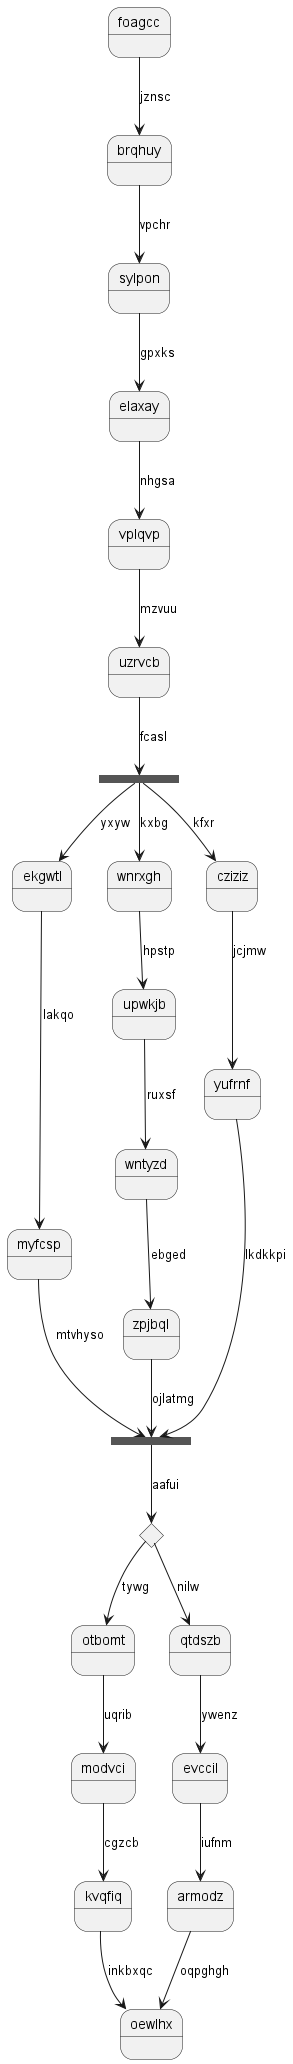

The diagram above was rendered by PlantUML. Its source (embedded in the PNG):
@startuml
state foagcc
foagcc --> brqhuy : jznsc
brqhuy --> sylpon : vpchr
sylpon --> elaxay : gpxks
elaxay --> vplqvp : nhgsa
vplqvp --> uzrvcb : mzvuu
state lxwyni <<fork>>
uzrvcb --> lxwyni : fcasl
state urnimz <<join>>
lxwyni --> ekgwtl : yxyw
ekgwtl --> myfcsp : lakqo
myfcsp --> urnimz : mtvhyso
lxwyni --> wnrxgh : kxbg
wnrxgh --> upwkjb : hpstp
upwkjb --> wntyzd : ruxsf
wntyzd --> zpjbql : ebged
zpjbql --> urnimz : ojlatmg
lxwyni --> cziziz : kfxr
cziziz --> yufrnf : jcjmw
yufrnf --> urnimz : lkdkkpi
state cureak <<choice>>
urnimz --> cureak : aafui
cureak --> otbomt : tywg
otbomt --> modvci : uqrib
modvci --> kvqfiq : cgzcb
kvqfiq --> oewlhx : inkbxqc
cureak --> qtdszb : nilw
qtdszb --> evccil : ywenz
evccil --> armodz : iufnm
armodz --> oewlhx : oqpghgh
@enduml